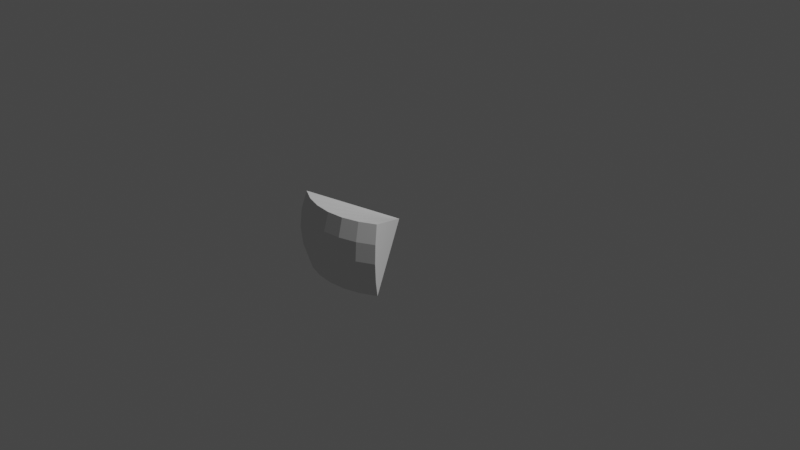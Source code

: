 # Source: sight.blend  (saved by Blender 2.91.10; exported with 4.5.12 LTS)
import bpy
from mathutils import Matrix  # noqa: F401  (used for matrix-valued properties, if any)

bpy.ops.wm.read_factory_settings(use_empty=True)
scene = bpy.context.scene
scene.name = 'Scene'

# ---- collections
col_collection = bpy.data.collections.new('Collection'); scene.collection.children.link(col_collection)

# ---- world
world_world = bpy.data.worlds.new('World'); scene.world = world_world
world_world.use_nodes = True; world_world.node_tree.nodes.clear()
_N = world_world.node_tree.nodes; _L = world_world.node_tree.links
n0 = _N.new('ShaderNodeOutputWorld'); n0.name = 'World Output'; n0.location = (300, 300)
n1 = _N.new('ShaderNodeBackground'); n1.name = 'Background'; n1.location = (10, 300)
n1.inputs[0].default_value = (0.05088, 0.05088, 0.05088, 1.0)
_L.new(n1.outputs[0], n0.inputs[0])
n0.is_active_output = True
world_world.color = (0.05088, 0.05088, 0.05088)
world_world.use_sun_shadow = False
world_world.sun_shadow_jitter_overblur = 0.0

# ---- cameras
cam_camera = bpy.data.cameras.new('Camera')
cam_camera.clip_end = 100.0
cam_camera.ortho_scale = 7.314

# ---- lights
light_light = bpy.data.lights.new('Light', 'POINT')
light_light.transmission_factor = 0.0
light_light.energy = 1000.0
light_light.shadow_soft_size = 0.1
light_light.shadow_maximum_resolution = 0.006
light_light.use_absolute_resolution = True

# ---- meshes
me_x = bpy.data.meshes.new('球')
me_x.from_pydata([(0.5133, -0.7682, 0.3827), (0.5449, -0.8155, 0.1951), (0.5556, -0.8315, 7.55e-08), (0.3536, -0.8536, 0.3827), (0.3753, -0.9061, 0.1951), (0.3827, -0.9239, 7.55e-08), (0.1802, -0.9061, 0.3827), (0.1913, -0.9619, 0.1951), (0.1951, -0.9808, 7.55e-08), (6.357e-08, -0.9239, 0.3827), (-8.544e-08, -0.9808, 0.1951), (-1.003e-07, -1.0, 7.55e-08), (0.0, 0.0, 0.0)], [], [(2, 1, 4, 5), (1, 0, 3, 4), (4, 3, 6, 7), (5, 4, 7, 8), (7, 6, 9, 10), (8, 7, 10, 11), (6, 12, 9), (3, 12, 6), (0, 12, 3), (1, 12, 0), (2, 12, 1)])
_uv = me_x.uv_layers.new(name='UVマップ')
_uv.uv.foreach_set('vector', [0.3437, 0.5, 0.3437, 0.5625, 0.3125, 0.5625, 0.3125, 0.5, 0.3437, 0.5625, 0.3437, 0.625, 0.3125, 0.625, 0.3125, 0.5625, 0.3125, 0.5625, 0.3125, 0.625, 0.2812, 0.625, 0.2812, 0.5625, 0.3125, 0.5, 0.3125, 0.5625, 0.2812, 0.5625, 0.2812, 0.5, 0.2812, 0.5625, 0.2812, 0.625, 0.25, 0.625, 0.25, 0.5625, 0.2812, 0.5, 0.2812, 0.5625, 0.25, 0.5625, 0.25, 0.5, 0.2812, 0.625, 0.0, 0.0, 0.25, 0.625, 0.3125, 0.625, 0.0, 0.0, 0.2812, 0.625, 0.3437, 0.625, 0.0, 0.0, 0.3125, 0.625, 0.3437, 0.5625, 0.0, 0.0, 0.3437, 0.625, 0.3437, 0.5, 0.0, 0.0, 0.3437, 0.5625])
me_x.use_remesh_fix_poles = True
me_x.use_remesh_preserve_attributes = False
me_x.use_mirror_vertex_groups = False
me_x.update()

# ---- objects
ob_light = bpy.data.objects.new('Light', light_light)
ob_camera = bpy.data.objects.new('Camera', cam_camera)
ob_x = bpy.data.objects.new('球', me_x)

# ---- transforms, parenting, visibility, modifiers, constraints
ob_light.location = (4.076, 1.005, 5.904)
ob_light.rotation_euler = (0.6503, 0.05522, 1.866)
ob_light.lock_rotations_4d = False
ob_light.empty_display_type = 'ARROWS'
ob_light.color = (0.0, 0.0, 0.0, 0.0)
ob_light.lineart.crease_threshold = 0.0
ob_camera.location = (7.359, -6.926, 4.958)
ob_camera.rotation_euler = (1.109, 0.0, 0.8149)
ob_camera.lock_rotations_4d = False
ob_camera.empty_display_type = 'ARROWS'
ob_camera.color = (0.0, 0.0, 0.0, 0.0)
ob_camera.display_type = 'WIRE'
ob_camera.lineart.crease_threshold = 0.0
ob_x.location = (0.0, 0.0, 0.0)
ob_x.lineart.crease_threshold = 0.0
_m = ob_x.modifiers.new('ミラー', 'MIRROR')
_m.use_axis = (True, False, True)

# ---- collection membership
col_collection.objects.link(ob_light)
col_collection.objects.link(ob_camera)
col_collection.objects.link(ob_x)

# ---- scene / render settings (as saved in the file)
scene.camera = ob_camera
scene.frame_start = 1; scene.frame_end = 250; scene.frame_set(1)
scene.render.engine = 'BLENDER_EEVEE_NEXT'
scene.cycles.use_denoising = False
scene.cycles.samples = 128
scene.cycles.sampling_pattern = 'TABULATED_SOBOL'
scene.cycles.use_adaptive_sampling = False
scene.cycles.use_light_tree = False
scene.view_settings.view_transform = 'Filmic'
bpy.context.view_layer.update()
